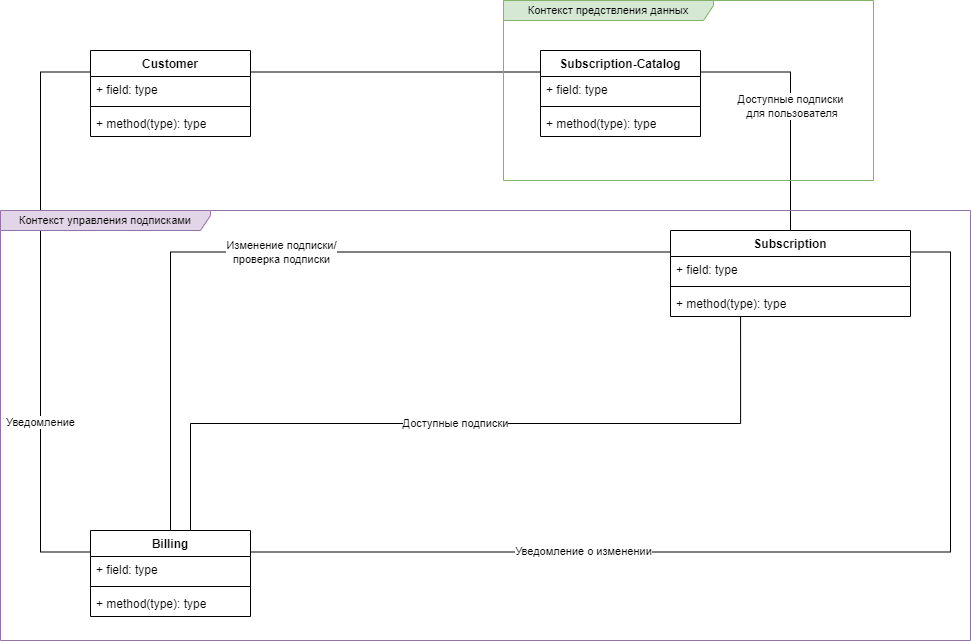

The diagram above was exported from draw.io. Its source (the exported page's mxGraphModel, read from the mxfile embedded in the PNG):
<mxGraphModel dx="2901" dy="2365" grid="1" gridSize="10" guides="1" tooltips="1" connect="1" arrows="1" fold="1" page="1" pageScale="1" pageWidth="827" pageHeight="1169" math="0" shadow="0">
  <root>
    <mxCell id="0" />
    <mxCell id="1" parent="0" />
    <mxCell id="BaqpNemTQGEMoFcXOyZI-1" value="" style="edgeStyle=orthogonalEdgeStyle;rounded=0;orthogonalLoop=1;jettySize=auto;html=1;endArrow=none;endFill=0;entryX=0;entryY=0.25;entryDx=0;entryDy=0;exitX=1;exitY=0.25;exitDx=0;exitDy=0;" edge="1" parent="1" source="BaqpNemTQGEMoFcXOyZI-2" target="BaqpNemTQGEMoFcXOyZI-7">
      <mxGeometry relative="1" as="geometry">
        <mxPoint x="160" y="-140" as="targetPoint" />
      </mxGeometry>
    </mxCell>
    <mxCell id="BaqpNemTQGEMoFcXOyZI-2" value="Customer" style="swimlane;fontStyle=1;align=center;verticalAlign=top;childLayout=stackLayout;horizontal=1;startSize=26;horizontalStack=0;resizeParent=1;resizeParentMax=0;resizeLast=0;collapsible=1;marginBottom=0;whiteSpace=wrap;html=1;" vertex="1" parent="1">
      <mxGeometry x="-390" y="-140" width="160" height="86" as="geometry" />
    </mxCell>
    <mxCell id="BaqpNemTQGEMoFcXOyZI-3" value="+ field: type" style="text;strokeColor=none;fillColor=none;align=left;verticalAlign=top;spacingLeft=4;spacingRight=4;overflow=hidden;rotatable=0;points=[[0,0.5],[1,0.5]];portConstraint=eastwest;whiteSpace=wrap;html=1;" vertex="1" parent="BaqpNemTQGEMoFcXOyZI-2">
      <mxGeometry y="26" width="160" height="26" as="geometry" />
    </mxCell>
    <mxCell id="BaqpNemTQGEMoFcXOyZI-4" value="" style="line;strokeWidth=1;fillColor=none;align=left;verticalAlign=middle;spacingTop=-1;spacingLeft=3;spacingRight=3;rotatable=0;labelPosition=right;points=[];portConstraint=eastwest;strokeColor=inherit;" vertex="1" parent="BaqpNemTQGEMoFcXOyZI-2">
      <mxGeometry y="52" width="160" height="8" as="geometry" />
    </mxCell>
    <mxCell id="BaqpNemTQGEMoFcXOyZI-5" value="+ method(type): type" style="text;strokeColor=none;fillColor=none;align=left;verticalAlign=top;spacingLeft=4;spacingRight=4;overflow=hidden;rotatable=0;points=[[0,0.5],[1,0.5]];portConstraint=eastwest;whiteSpace=wrap;html=1;" vertex="1" parent="BaqpNemTQGEMoFcXOyZI-2">
      <mxGeometry y="60" width="160" height="26" as="geometry" />
    </mxCell>
    <mxCell id="BaqpNemTQGEMoFcXOyZI-6" value="Доступные подписки&lt;br&gt;&amp;nbsp;для пользователя" style="edgeStyle=orthogonalEdgeStyle;shape=connector;rounded=0;orthogonalLoop=1;jettySize=auto;html=1;exitX=1;exitY=0.25;exitDx=0;exitDy=0;entryX=0.5;entryY=0;entryDx=0;entryDy=0;labelBackgroundColor=default;strokeColor=default;align=center;verticalAlign=middle;fontFamily=Helvetica;fontSize=11;fontColor=default;endArrow=none;endFill=0;" edge="1" parent="1" source="BaqpNemTQGEMoFcXOyZI-7" target="BaqpNemTQGEMoFcXOyZI-12">
      <mxGeometry relative="1" as="geometry" />
    </mxCell>
    <mxCell id="BaqpNemTQGEMoFcXOyZI-7" value="Subscription-Catalog" style="swimlane;fontStyle=1;align=center;verticalAlign=top;childLayout=stackLayout;horizontal=1;startSize=26;horizontalStack=0;resizeParent=1;resizeParentMax=0;resizeLast=0;collapsible=1;marginBottom=0;whiteSpace=wrap;html=1;" vertex="1" parent="1">
      <mxGeometry x="60" y="-140" width="160" height="86" as="geometry" />
    </mxCell>
    <mxCell id="BaqpNemTQGEMoFcXOyZI-8" value="+ field: type" style="text;strokeColor=none;fillColor=none;align=left;verticalAlign=top;spacingLeft=4;spacingRight=4;overflow=hidden;rotatable=0;points=[[0,0.5],[1,0.5]];portConstraint=eastwest;whiteSpace=wrap;html=1;" vertex="1" parent="BaqpNemTQGEMoFcXOyZI-7">
      <mxGeometry y="26" width="160" height="26" as="geometry" />
    </mxCell>
    <mxCell id="BaqpNemTQGEMoFcXOyZI-9" value="" style="line;strokeWidth=1;fillColor=none;align=left;verticalAlign=middle;spacingTop=-1;spacingLeft=3;spacingRight=3;rotatable=0;labelPosition=right;points=[];portConstraint=eastwest;strokeColor=inherit;" vertex="1" parent="BaqpNemTQGEMoFcXOyZI-7">
      <mxGeometry y="52" width="160" height="8" as="geometry" />
    </mxCell>
    <mxCell id="BaqpNemTQGEMoFcXOyZI-10" value="+ method(type): type" style="text;strokeColor=none;fillColor=none;align=left;verticalAlign=top;spacingLeft=4;spacingRight=4;overflow=hidden;rotatable=0;points=[[0,0.5],[1,0.5]];portConstraint=eastwest;whiteSpace=wrap;html=1;" vertex="1" parent="BaqpNemTQGEMoFcXOyZI-7">
      <mxGeometry y="60" width="160" height="26" as="geometry" />
    </mxCell>
    <mxCell id="BaqpNemTQGEMoFcXOyZI-11" value="Изменение подписки/&lt;br&gt;проверка подписки" style="edgeStyle=orthogonalEdgeStyle;shape=connector;rounded=0;orthogonalLoop=1;jettySize=auto;html=1;exitX=0;exitY=0.25;exitDx=0;exitDy=0;entryX=0.5;entryY=0;entryDx=0;entryDy=0;labelBackgroundColor=default;strokeColor=default;align=center;verticalAlign=middle;fontFamily=Helvetica;fontSize=11;fontColor=default;endArrow=none;endFill=0;" edge="1" parent="1" source="BaqpNemTQGEMoFcXOyZI-12" target="BaqpNemTQGEMoFcXOyZI-17">
      <mxGeometry relative="1" as="geometry">
        <mxPoint x="20" y="61.5" as="targetPoint" />
      </mxGeometry>
    </mxCell>
    <mxCell id="BaqpNemTQGEMoFcXOyZI-12" value="Subscription" style="swimlane;fontStyle=1;align=center;verticalAlign=top;childLayout=stackLayout;horizontal=1;startSize=26;horizontalStack=0;resizeParent=1;resizeParentMax=0;resizeLast=0;collapsible=1;marginBottom=0;whiteSpace=wrap;html=1;" vertex="1" parent="1">
      <mxGeometry x="190" y="40" width="240" height="86" as="geometry" />
    </mxCell>
    <mxCell id="BaqpNemTQGEMoFcXOyZI-13" value="+ field: type" style="text;strokeColor=none;fillColor=none;align=left;verticalAlign=top;spacingLeft=4;spacingRight=4;overflow=hidden;rotatable=0;points=[[0,0.5],[1,0.5]];portConstraint=eastwest;whiteSpace=wrap;html=1;" vertex="1" parent="BaqpNemTQGEMoFcXOyZI-12">
      <mxGeometry y="26" width="240" height="26" as="geometry" />
    </mxCell>
    <mxCell id="BaqpNemTQGEMoFcXOyZI-14" value="" style="line;strokeWidth=1;fillColor=none;align=left;verticalAlign=middle;spacingTop=-1;spacingLeft=3;spacingRight=3;rotatable=0;labelPosition=right;points=[];portConstraint=eastwest;strokeColor=inherit;" vertex="1" parent="BaqpNemTQGEMoFcXOyZI-12">
      <mxGeometry y="52" width="240" height="8" as="geometry" />
    </mxCell>
    <mxCell id="BaqpNemTQGEMoFcXOyZI-15" value="+ method(type): type" style="text;strokeColor=none;fillColor=none;align=left;verticalAlign=top;spacingLeft=4;spacingRight=4;overflow=hidden;rotatable=0;points=[[0,0.5],[1,0.5]];portConstraint=eastwest;whiteSpace=wrap;html=1;" vertex="1" parent="BaqpNemTQGEMoFcXOyZI-12">
      <mxGeometry y="60" width="240" height="26" as="geometry" />
    </mxCell>
    <mxCell id="BaqpNemTQGEMoFcXOyZI-16" value="Уведомление" style="edgeStyle=orthogonalEdgeStyle;shape=connector;rounded=0;orthogonalLoop=1;jettySize=auto;html=1;exitX=0;exitY=0.25;exitDx=0;exitDy=0;entryX=0;entryY=0.25;entryDx=0;entryDy=0;labelBackgroundColor=default;strokeColor=default;align=center;verticalAlign=middle;fontFamily=Helvetica;fontSize=11;fontColor=default;endArrow=none;endFill=0;" edge="1" parent="1" source="BaqpNemTQGEMoFcXOyZI-17" target="BaqpNemTQGEMoFcXOyZI-2">
      <mxGeometry x="-0.3788" relative="1" as="geometry">
        <Array as="points">
          <mxPoint x="-440" y="361" />
          <mxPoint x="-440" y="-119" />
        </Array>
        <mxPoint as="offset" />
      </mxGeometry>
    </mxCell>
    <mxCell id="BaqpNemTQGEMoFcXOyZI-17" value="Billing" style="swimlane;fontStyle=1;align=center;verticalAlign=top;childLayout=stackLayout;horizontal=1;startSize=26;horizontalStack=0;resizeParent=1;resizeParentMax=0;resizeLast=0;collapsible=1;marginBottom=0;whiteSpace=wrap;html=1;" vertex="1" parent="1">
      <mxGeometry x="-390" y="340" width="160" height="86" as="geometry" />
    </mxCell>
    <mxCell id="BaqpNemTQGEMoFcXOyZI-18" value="+ field: type" style="text;strokeColor=none;fillColor=none;align=left;verticalAlign=top;spacingLeft=4;spacingRight=4;overflow=hidden;rotatable=0;points=[[0,0.5],[1,0.5]];portConstraint=eastwest;whiteSpace=wrap;html=1;" vertex="1" parent="BaqpNemTQGEMoFcXOyZI-17">
      <mxGeometry y="26" width="160" height="26" as="geometry" />
    </mxCell>
    <mxCell id="BaqpNemTQGEMoFcXOyZI-19" value="" style="line;strokeWidth=1;fillColor=none;align=left;verticalAlign=middle;spacingTop=-1;spacingLeft=3;spacingRight=3;rotatable=0;labelPosition=right;points=[];portConstraint=eastwest;strokeColor=inherit;" vertex="1" parent="BaqpNemTQGEMoFcXOyZI-17">
      <mxGeometry y="52" width="160" height="8" as="geometry" />
    </mxCell>
    <mxCell id="BaqpNemTQGEMoFcXOyZI-20" value="+ method(type): type" style="text;strokeColor=none;fillColor=none;align=left;verticalAlign=top;spacingLeft=4;spacingRight=4;overflow=hidden;rotatable=0;points=[[0,0.5],[1,0.5]];portConstraint=eastwest;whiteSpace=wrap;html=1;" vertex="1" parent="BaqpNemTQGEMoFcXOyZI-17">
      <mxGeometry y="60" width="160" height="26" as="geometry" />
    </mxCell>
    <mxCell id="BaqpNemTQGEMoFcXOyZI-21" value="Уведомление о изменении" style="edgeStyle=orthogonalEdgeStyle;shape=connector;rounded=0;orthogonalLoop=1;jettySize=auto;html=1;exitX=1;exitY=0.25;exitDx=0;exitDy=0;entryX=1;entryY=0.25;entryDx=0;entryDy=0;labelBackgroundColor=default;strokeColor=default;align=center;verticalAlign=middle;fontFamily=Helvetica;fontSize=11;fontColor=default;endArrow=none;endFill=0;" edge="1" parent="1" source="BaqpNemTQGEMoFcXOyZI-17" target="BaqpNemTQGEMoFcXOyZI-12">
      <mxGeometry x="-0.3601" y="1" relative="1" as="geometry">
        <Array as="points">
          <mxPoint x="470" y="361" />
          <mxPoint x="470" y="61" />
        </Array>
        <mxPoint as="offset" />
        <mxPoint x="110" y="361.5000000000002" as="sourcePoint" />
      </mxGeometry>
    </mxCell>
    <mxCell id="BaqpNemTQGEMoFcXOyZI-22" value="Доступные подписки" style="edgeStyle=orthogonalEdgeStyle;shape=connector;rounded=0;orthogonalLoop=1;jettySize=auto;html=1;entryX=0.292;entryY=1.002;entryDx=0;entryDy=0;entryPerimeter=0;labelBackgroundColor=default;strokeColor=default;align=center;verticalAlign=middle;fontFamily=Helvetica;fontSize=11;fontColor=default;endArrow=none;endFill=0;exitX=0.75;exitY=0;exitDx=0;exitDy=0;" edge="1" parent="1" source="BaqpNemTQGEMoFcXOyZI-17" target="BaqpNemTQGEMoFcXOyZI-15">
      <mxGeometry relative="1" as="geometry">
        <mxPoint x="120.03448275862047" y="200" as="sourcePoint" />
        <Array as="points">
          <mxPoint x="-290" y="233" />
          <mxPoint x="260" y="233" />
        </Array>
      </mxGeometry>
    </mxCell>
    <mxCell id="WJecXBsPus4SGKiyENKi-1" value="Контекст предствления данных" style="shape=umlFrame;whiteSpace=wrap;html=1;pointerEvents=0;fontFamily=Helvetica;fontSize=11;width=210;height=20;fillColor=#d5e8d4;strokeColor=#82b366;" vertex="1" parent="1">
      <mxGeometry x="23" y="-190" width="370" height="180" as="geometry" />
    </mxCell>
    <mxCell id="WJecXBsPus4SGKiyENKi-2" value="Контекст управления подписками" style="shape=umlFrame;whiteSpace=wrap;html=1;pointerEvents=0;fontFamily=Helvetica;fontSize=11;width=210;height=20;fillColor=#e1d5e7;strokeColor=#9673a6;" vertex="1" parent="1">
      <mxGeometry x="-480" y="20" width="970" height="430" as="geometry" />
    </mxCell>
  </root>
</mxGraphModel>